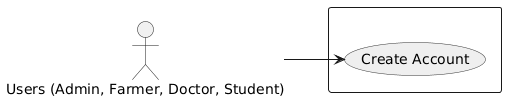

The diagram above was rendered by PlantUML. Its source (embedded in the PNG):
@startuml
left to right direction
skinparam packageStyle rectangle
skinparam usecase {
  BackgroundColor #EFEFEF
  BorderColor #333333
}

actor "Users (Admin, Farmer, Doctor, Student)" as admin


rectangle " " {

    usecase "Create Account" as UC19

}

admin --> UC19
@enduml